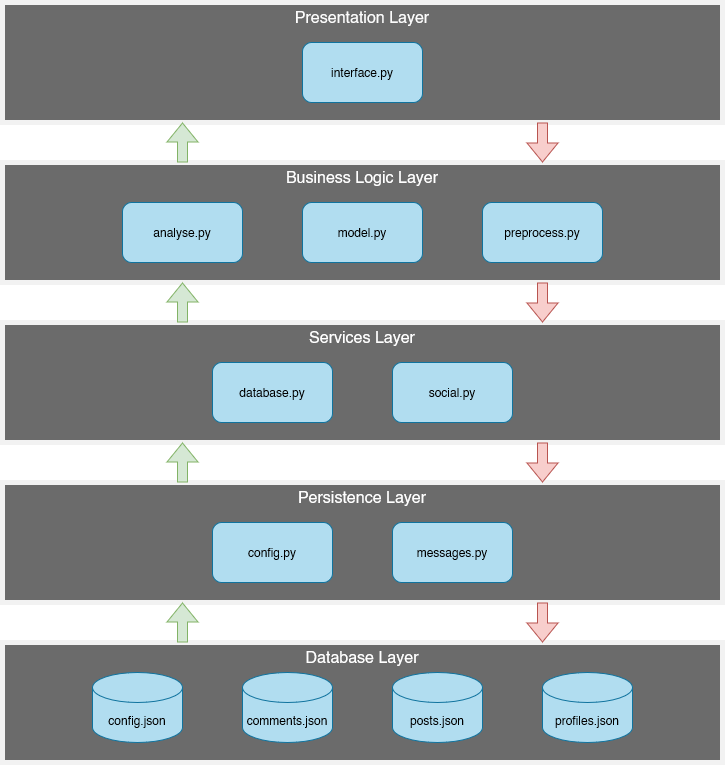

The diagram above was exported from draw.io. Its source (the exported page's mxGraphModel, read from the mxfile embedded in the PNG):
<mxGraphModel dx="2074" dy="1134" grid="1" gridSize="10" guides="1" tooltips="1" connect="1" arrows="1" fold="1" page="1" pageScale="1" pageWidth="827" pageHeight="1169" math="0" shadow="0">
  <root>
    <mxCell id="0" />
    <mxCell id="1" parent="0" />
    <mxCell id="X8QQcN7_IbBY23pZyzPJ-1" value="" style="rounded=0;whiteSpace=wrap;html=1;fillColor=#6B6B6B;strokeColor=#F2F2F2;strokeWidth=5;" vertex="1" parent="1">
      <mxGeometry x="40" y="120" width="720" height="120" as="geometry" />
    </mxCell>
    <mxCell id="X8QQcN7_IbBY23pZyzPJ-2" value="" style="rounded=0;whiteSpace=wrap;html=1;fillColor=#6B6B6B;strokeColor=#F2F2F2;strokeWidth=5;" vertex="1" parent="1">
      <mxGeometry x="40" y="280" width="720" height="120" as="geometry" />
    </mxCell>
    <mxCell id="X8QQcN7_IbBY23pZyzPJ-3" value="" style="rounded=0;whiteSpace=wrap;html=1;fillColor=#6B6B6B;strokeColor=#F2F2F2;strokeWidth=5;" vertex="1" parent="1">
      <mxGeometry x="40" y="440" width="720" height="120" as="geometry" />
    </mxCell>
    <mxCell id="X8QQcN7_IbBY23pZyzPJ-4" value="" style="rounded=0;whiteSpace=wrap;html=1;fillColor=#6B6B6B;strokeColor=#F2F2F2;strokeWidth=5;" vertex="1" parent="1">
      <mxGeometry x="40" y="600" width="720" height="120" as="geometry" />
    </mxCell>
    <mxCell id="X8QQcN7_IbBY23pZyzPJ-5" value="" style="rounded=0;whiteSpace=wrap;html=1;fillColor=#6B6B6B;strokeColor=#F2F2F2;strokeWidth=5;" vertex="1" parent="1">
      <mxGeometry x="40" y="760" width="720" height="120" as="geometry" />
    </mxCell>
    <mxCell id="X8QQcN7_IbBY23pZyzPJ-7" value="&lt;font color=&quot;#fcfcfc&quot; style=&quot;font-size: 16px;&quot;&gt;Presentation Layer&lt;/font&gt;" style="text;html=1;align=center;verticalAlign=middle;whiteSpace=wrap;rounded=0;" vertex="1" parent="1">
      <mxGeometry x="325" y="120" width="150" height="30" as="geometry" />
    </mxCell>
    <mxCell id="X8QQcN7_IbBY23pZyzPJ-8" value="&lt;font color=&quot;#ffffff&quot; style=&quot;font-size: 16px;&quot;&gt;Business Logic Layer&lt;/font&gt;" style="text;html=1;align=center;verticalAlign=middle;whiteSpace=wrap;rounded=0;" vertex="1" parent="1">
      <mxGeometry x="310" y="280" width="180" height="30" as="geometry" />
    </mxCell>
    <mxCell id="X8QQcN7_IbBY23pZyzPJ-9" value="&lt;font color=&quot;#ffffff&quot; style=&quot;font-size: 16px;&quot;&gt;Services Layer&lt;/font&gt;" style="text;html=1;align=center;verticalAlign=middle;whiteSpace=wrap;rounded=0;" vertex="1" parent="1">
      <mxGeometry x="310" y="440" width="180" height="30" as="geometry" />
    </mxCell>
    <mxCell id="X8QQcN7_IbBY23pZyzPJ-10" value="&lt;font color=&quot;#ffffff&quot; style=&quot;font-size: 16px;&quot;&gt;Persistence Layer&lt;/font&gt;" style="text;html=1;align=center;verticalAlign=middle;whiteSpace=wrap;rounded=0;" vertex="1" parent="1">
      <mxGeometry x="290" y="600" width="220" height="30" as="geometry" />
    </mxCell>
    <mxCell id="X8QQcN7_IbBY23pZyzPJ-11" value="&lt;font color=&quot;#ffffff&quot; style=&quot;font-size: 16px;&quot;&gt;Database Layer&lt;/font&gt;" style="text;html=1;align=center;verticalAlign=middle;whiteSpace=wrap;rounded=0;" vertex="1" parent="1">
      <mxGeometry x="280" y="760" width="240" height="30" as="geometry" />
    </mxCell>
    <mxCell id="X8QQcN7_IbBY23pZyzPJ-12" value="interface.py" style="rounded=1;whiteSpace=wrap;html=1;fillColor=#b1ddf0;strokeColor=#10739e;" vertex="1" parent="1">
      <mxGeometry x="340" y="160" width="120" height="60" as="geometry" />
    </mxCell>
    <mxCell id="X8QQcN7_IbBY23pZyzPJ-13" value="model.py" style="rounded=1;whiteSpace=wrap;html=1;fillColor=#b1ddf0;strokeColor=#10739e;" vertex="1" parent="1">
      <mxGeometry x="340" y="320" width="120" height="60" as="geometry" />
    </mxCell>
    <mxCell id="X8QQcN7_IbBY23pZyzPJ-14" value="analyse.py" style="rounded=1;whiteSpace=wrap;html=1;fillColor=#b1ddf0;strokeColor=#10739e;" vertex="1" parent="1">
      <mxGeometry x="160" y="320" width="120" height="60" as="geometry" />
    </mxCell>
    <mxCell id="X8QQcN7_IbBY23pZyzPJ-15" value="preprocess.py" style="rounded=1;whiteSpace=wrap;html=1;fillColor=#b1ddf0;strokeColor=#10739e;" vertex="1" parent="1">
      <mxGeometry x="520" y="320" width="120" height="60" as="geometry" />
    </mxCell>
    <mxCell id="X8QQcN7_IbBY23pZyzPJ-16" value="database.py" style="rounded=1;whiteSpace=wrap;html=1;fillColor=#b1ddf0;strokeColor=#10739e;" vertex="1" parent="1">
      <mxGeometry x="250" y="480" width="120" height="60" as="geometry" />
    </mxCell>
    <mxCell id="X8QQcN7_IbBY23pZyzPJ-17" value="social.py" style="rounded=1;whiteSpace=wrap;html=1;fillColor=#b1ddf0;strokeColor=#10739e;" vertex="1" parent="1">
      <mxGeometry x="430" y="480" width="120" height="60" as="geometry" />
    </mxCell>
    <mxCell id="X8QQcN7_IbBY23pZyzPJ-18" value="messages.py" style="rounded=1;whiteSpace=wrap;html=1;fillColor=#b1ddf0;strokeColor=#10739e;" vertex="1" parent="1">
      <mxGeometry x="430" y="640" width="120" height="60" as="geometry" />
    </mxCell>
    <mxCell id="X8QQcN7_IbBY23pZyzPJ-19" value="config.py" style="rounded=1;whiteSpace=wrap;html=1;fillColor=#b1ddf0;strokeColor=#10739e;" vertex="1" parent="1">
      <mxGeometry x="250" y="640" width="120" height="60" as="geometry" />
    </mxCell>
    <mxCell id="X8QQcN7_IbBY23pZyzPJ-20" value="posts.json" style="shape=cylinder3;whiteSpace=wrap;html=1;boundedLbl=1;backgroundOutline=1;size=15;fillColor=#b1ddf0;strokeColor=#10739e;" vertex="1" parent="1">
      <mxGeometry x="430" y="790" width="90" height="70" as="geometry" />
    </mxCell>
    <mxCell id="X8QQcN7_IbBY23pZyzPJ-21" value="config.json" style="shape=cylinder3;whiteSpace=wrap;html=1;boundedLbl=1;backgroundOutline=1;size=15;fillColor=#b1ddf0;strokeColor=#10739e;" vertex="1" parent="1">
      <mxGeometry x="130" y="790" width="90" height="70" as="geometry" />
    </mxCell>
    <mxCell id="X8QQcN7_IbBY23pZyzPJ-23" value="" style="shape=flexArrow;endArrow=classic;html=1;rounded=0;entryX=0.75;entryY=0;entryDx=0;entryDy=0;exitX=0.75;exitY=1;exitDx=0;exitDy=0;fillColor=#f8cecc;strokeColor=#b85450;" edge="1" parent="1" source="X8QQcN7_IbBY23pZyzPJ-1" target="X8QQcN7_IbBY23pZyzPJ-2">
      <mxGeometry width="50" height="50" relative="1" as="geometry">
        <mxPoint x="720" y="240" as="sourcePoint" />
        <mxPoint x="770" y="190" as="targetPoint" />
      </mxGeometry>
    </mxCell>
    <mxCell id="X8QQcN7_IbBY23pZyzPJ-24" value="" style="shape=flexArrow;endArrow=classic;html=1;rounded=0;entryX=0.75;entryY=0;entryDx=0;entryDy=0;exitX=0.75;exitY=1;exitDx=0;exitDy=0;fillColor=#f8cecc;strokeColor=#b85450;" edge="1" parent="1" source="X8QQcN7_IbBY23pZyzPJ-2" target="X8QQcN7_IbBY23pZyzPJ-3">
      <mxGeometry width="50" height="50" relative="1" as="geometry">
        <mxPoint x="590" y="250" as="sourcePoint" />
        <mxPoint x="590" y="290" as="targetPoint" />
      </mxGeometry>
    </mxCell>
    <mxCell id="X8QQcN7_IbBY23pZyzPJ-25" value="" style="shape=flexArrow;endArrow=classic;html=1;rounded=0;entryX=0.75;entryY=0;entryDx=0;entryDy=0;fillColor=#f8cecc;strokeColor=#b85450;" edge="1" parent="1" target="X8QQcN7_IbBY23pZyzPJ-4">
      <mxGeometry width="50" height="50" relative="1" as="geometry">
        <mxPoint x="580" y="560" as="sourcePoint" />
        <mxPoint x="590" y="450" as="targetPoint" />
      </mxGeometry>
    </mxCell>
    <mxCell id="X8QQcN7_IbBY23pZyzPJ-26" value="" style="shape=flexArrow;endArrow=classic;html=1;rounded=0;entryX=0.75;entryY=0;entryDx=0;entryDy=0;exitX=0.75;exitY=1;exitDx=0;exitDy=0;fillColor=#f8cecc;strokeColor=#b85450;" edge="1" parent="1" source="X8QQcN7_IbBY23pZyzPJ-4" target="X8QQcN7_IbBY23pZyzPJ-5">
      <mxGeometry width="50" height="50" relative="1" as="geometry">
        <mxPoint x="590" y="570" as="sourcePoint" />
        <mxPoint x="590" y="610" as="targetPoint" />
      </mxGeometry>
    </mxCell>
    <mxCell id="X8QQcN7_IbBY23pZyzPJ-27" value="" style="shape=flexArrow;endArrow=classic;html=1;rounded=0;entryX=0.25;entryY=1;entryDx=0;entryDy=0;exitX=0.25;exitY=0;exitDx=0;exitDy=0;fillColor=#d5e8d4;strokeColor=#82b366;" edge="1" parent="1" source="X8QQcN7_IbBY23pZyzPJ-5" target="X8QQcN7_IbBY23pZyzPJ-4">
      <mxGeometry width="50" height="50" relative="1" as="geometry">
        <mxPoint x="590" y="730" as="sourcePoint" />
        <mxPoint x="590" y="770" as="targetPoint" />
      </mxGeometry>
    </mxCell>
    <mxCell id="X8QQcN7_IbBY23pZyzPJ-28" value="" style="shape=flexArrow;endArrow=classic;html=1;rounded=0;entryX=0.25;entryY=1;entryDx=0;entryDy=0;fillColor=#d5e8d4;strokeColor=#82b366;" edge="1" parent="1" target="X8QQcN7_IbBY23pZyzPJ-3">
      <mxGeometry width="50" height="50" relative="1" as="geometry">
        <mxPoint x="220" y="600" as="sourcePoint" />
        <mxPoint x="230" y="730" as="targetPoint" />
      </mxGeometry>
    </mxCell>
    <mxCell id="X8QQcN7_IbBY23pZyzPJ-29" value="" style="shape=flexArrow;endArrow=classic;html=1;rounded=0;entryX=0.25;entryY=1;entryDx=0;entryDy=0;exitX=0.25;exitY=0;exitDx=0;exitDy=0;fillColor=#d5e8d4;strokeColor=#82b366;" edge="1" parent="1" source="X8QQcN7_IbBY23pZyzPJ-3" target="X8QQcN7_IbBY23pZyzPJ-2">
      <mxGeometry width="50" height="50" relative="1" as="geometry">
        <mxPoint x="220" y="440" as="sourcePoint" />
        <mxPoint x="230" y="570" as="targetPoint" />
      </mxGeometry>
    </mxCell>
    <mxCell id="X8QQcN7_IbBY23pZyzPJ-30" value="" style="shape=flexArrow;endArrow=classic;html=1;rounded=0;entryX=0.25;entryY=1;entryDx=0;entryDy=0;exitX=0.25;exitY=0;exitDx=0;exitDy=0;fillColor=#d5e8d4;strokeColor=#82b366;" edge="1" parent="1" source="X8QQcN7_IbBY23pZyzPJ-2" target="X8QQcN7_IbBY23pZyzPJ-1">
      <mxGeometry width="50" height="50" relative="1" as="geometry">
        <mxPoint x="230" y="450" as="sourcePoint" />
        <mxPoint x="230" y="410" as="targetPoint" />
      </mxGeometry>
    </mxCell>
    <mxCell id="X8QQcN7_IbBY23pZyzPJ-31" value="profiles.json" style="shape=cylinder3;whiteSpace=wrap;html=1;boundedLbl=1;backgroundOutline=1;size=15;fillColor=#b1ddf0;strokeColor=#10739e;" vertex="1" parent="1">
      <mxGeometry x="580" y="790" width="90" height="70" as="geometry" />
    </mxCell>
    <mxCell id="X8QQcN7_IbBY23pZyzPJ-32" value="comments.json" style="shape=cylinder3;whiteSpace=wrap;html=1;boundedLbl=1;backgroundOutline=1;size=15;fillColor=#b1ddf0;strokeColor=#10739e;" vertex="1" parent="1">
      <mxGeometry x="280" y="790" width="90" height="70" as="geometry" />
    </mxCell>
  </root>
</mxGraphModel>